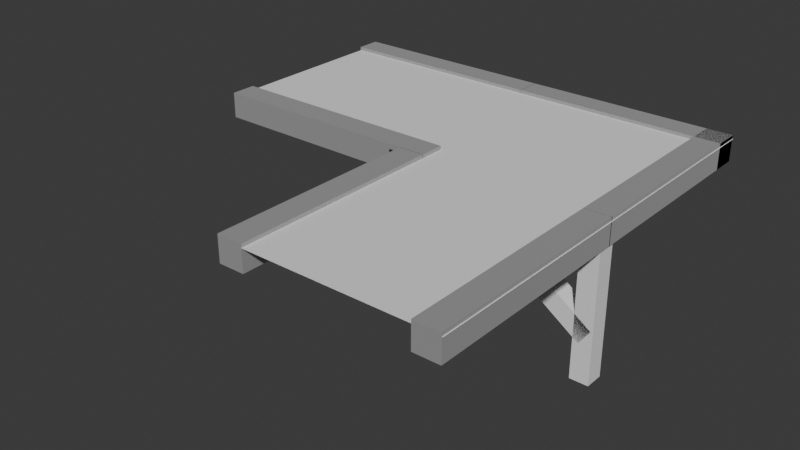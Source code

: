 # Source: Catwalk_corner_.blend  (saved by Blender 4.0.36; exported with 4.5.12 LTS)
import bpy
from mathutils import Matrix  # noqa: F401  (used for matrix-valued properties, if any)

bpy.ops.wm.read_factory_settings(use_empty=True)
scene = bpy.context.scene
scene.name = 'Scene'

# ---- collections
col_collection = bpy.data.collections.new('Collection'); scene.collection.children.link(col_collection)

# ---- materials (node trees are filled in below, after node groups)
mat_03___default = bpy.data.materials.new('03 - Default')
mat_03___default.use_transparent_shadow = False
mat_03___default.diffuse_color = (0.5882, 0.5882, 0.5882, 1.0)
mat_03___default.roughness = 0.8586
mat_03___default.specular_intensity = 0.0
mat_03___default.metallic = 1.0

# ---- material node trees
mat_03___default.use_nodes = True; mat_03___default.node_tree.nodes.clear()
_N = mat_03___default.node_tree.nodes; _L = mat_03___default.node_tree.links
n0 = _N.new('ShaderNodeBsdfPrincipled'); n0.name = 'Principled BSDF'; n0.location = (10, 300)
n0.inputs[0].default_value = (0.5882, 0.5882, 0.5882, 1.0)
n0.inputs[1].default_value = 1.0
n0.inputs[2].default_value = 0.8586
n0.inputs[3].default_value = 1.45
n0.inputs[13].default_value = 0.0
n0.inputs[27].default_value = (0.0, 0.0, 0.0, 1.0)
n1 = _N.new('ShaderNodeOutputMaterial'); n1.name = 'Material Output'; n1.location = (300, 300)
n2 = _N.new('ShaderNodeNormalMap'); n2.name = 'Normal Map'; n2.location = (-300, -300)
n2.label = 'Normal/Map'
_L.new(n0.outputs[0], n1.inputs[0])
_L.new(n2.outputs[0], n0.inputs[5])
n1.is_active_output = True

# ---- world
world_world = bpy.data.worlds.new('World'); scene.world = world_world
world_world.use_nodes = True; world_world.node_tree.nodes.clear()
_N = world_world.node_tree.nodes; _L = world_world.node_tree.links
n0 = _N.new('ShaderNodeOutputWorld'); n0.name = 'World Output'; n0.location = (300, 300)
n1 = _N.new('ShaderNodeBackground'); n1.name = 'Background'; n1.location = (10, 300)
n1.inputs[0].default_value = (0.05088, 0.05088, 0.05088, 1.0)
_L.new(n1.outputs[0], n0.inputs[0])
n0.is_active_output = True
world_world.color = (0.05088, 0.05088, 0.05088)
world_world.use_sun_shadow = False
world_world.sun_shadow_jitter_overblur = 0.0

# ---- meshes
me_pavement_mesh = bpy.data.meshes.new('Pavement Mesh')
me_pavement_mesh.from_pydata([(0.001758, -2.172e-05, -0.0003295), (-1.001, -2.172e-05, -0.0008324), (0.001758, -2.177e-05, -1.004), (-1.001, -2.177e-05, -1.004), (1.005, -2.168e-05, 1.004), (0.0009669, -2.168e-05, 1.004), (1.005, -2.172e-05, 0.0001734), (1.005, -2.177e-05, -1.004)], [], [(0, 2, 3, 1), (4, 6, 0, 5), (6, 7, 2, 0)])
me_pavement_mesh.polygons.foreach_set('use_smooth', [True] * 3)
_uv = me_pavement_mesh.uv_layers.new(name='UVChannel_1')
_uv.uv.foreach_set('vector', [0.0, 0.0, 1.0, 0.0, 1.0, 1.0, 0.0, 1.0, 0.0, 0.0, 1.0, 0.0, 1.0, 1.0, 0.0, 1.0, 0.0, 0.0, 1.0, 0.0, 1.0, 1.0, 0.0, 1.0])
me_pavement_mesh.update()
me_pavement_mesh.normals_split_custom_set([tuple(v) for v in zip(*[iter([1.725e-10, 1.0, -4.371e-08, 1.74e-10, 1.0, -4.371e-08, 1.813e-10, 1.0, -4.371e-08, 1.813e-10, 1.0, -4.371e-08, 1.695e-10, 1.0, -4.371e-08, 1.682e-10, 1.0, -4.371e-08, 1.725e-10, 1.0, -4.371e-08, 1.695e-10, 1.0, -4.371e-08, 1.682e-10, 1.0, -4.371e-08, 1.668e-10, 1.0, -4.371e-08, 1.74e-10, 1.0, -4.371e-08, 1.725e-10, 1.0, -4.371e-08])] * 3)])
me_bordure_mesh = bpy.data.meshes.new('Bordure Mesh')
me_bordure_mesh.from_pydata([(0.062, -0.1272, 0.000814), (0.062, -0.006704, 0.0008139), (-0.0585, -0.006704, 0.000814), (-0.0585, -0.1272, 0.000814), (-0.0585, -0.006705, -1.003), (0.062, -0.006705, -1.003), (0.062, -0.1272, -1.003), (-0.0585, -0.1272, -1.003), (1.001, -0.1047, 1.004), (1.001, 0.01575, 1.004), (0.8808, 0.01575, 1.004), (0.8808, -0.1047, 1.004), (0.8808, 0.01575, -0.001321), (1.001, 0.01575, -0.001321), (1.001, -0.1047, -0.001321), (0.8808, -0.1047, -0.001321), (1.001, -0.1047, 0.002829), (1.001, 0.01575, 0.002829), (0.8808, 0.01575, 0.002829), (0.8808, -0.1047, 0.002829), (0.8808, 0.01575, -1.003), (1.001, 0.01575, -1.003), (1.001, -0.1047, -1.003), (0.8808, -0.1047, -1.003), (0.1204, -0.1039, 1.004), (0.1204, 0.01661, 1.004), (-7.642e-05, 0.01661, 1.004), (-7.642e-05, -0.1039, 1.004), (-7.699e-05, 0.01661, -0.001321), (0.1204, 0.01661, -0.001321), (0.1204, -0.1039, -0.001321), (-7.699e-05, -0.1039, -0.001321), (0.0005623, -0.1047, -1.003), (0.0005623, 0.01575, -1.003), (0.0005623, 0.01575, -0.8856), (0.0005623, -0.1047, -0.8856), (-1.005, 0.01575, -0.8856), (-1.005, 0.01575, -1.003), (-1.005, -0.1047, -1.003), (-1.005, -0.1047, -0.8856), (-1.005, -0.1039, 0.0008148), (-1.005, 0.01661, 0.0008149), (-1.005, 0.01661, -0.1197), (-1.005, -0.1039, -0.1197), (0.1204, 0.01661, -0.1197), (0.1204, 0.01661, 0.0008138), (0.1204, -0.1039, 0.0008138), (0.1204, -0.1039, -0.1197), (0.8808, -0.1272, -0.06007), (0.8808, -0.006705, -0.06007), (0.8808, -0.006705, 0.06042), (0.8808, -0.1272, 0.06042), (0.062, -0.006704, 0.06042), (0.062, -0.006704, -0.06007), (0.062, -0.1272, -0.06007), (0.062, -0.1272, 0.06042), (1.001, -0.1047, -1.003), (1.001, 0.01575, -1.003), (1.001, 0.01575, -0.8856), (1.001, -0.1047, -0.8856), (-0.002257, 0.01575, -0.8856), (-0.002257, 0.01575, -1.003), (-0.002257, -0.1047, -1.003), (-0.002257, -0.1047, -0.8856)], [], [(0, 1, 2, 3), (4, 5, 6, 7), (2, 4, 7, 3), (1, 5, 4, 2), (0, 6, 5, 1), (3, 7, 6, 0), (8, 9, 10, 11), (12, 13, 14, 15), (10, 12, 15, 11), (9, 13, 12, 10), (8, 14, 13, 9), (11, 15, 14, 8), (16, 17, 18, 19), (20, 21, 22, 23), (18, 20, 23, 19), (17, 21, 20, 18), (16, 22, 21, 17), (19, 23, 22, 16), (24, 25, 26, 27), (28, 29, 30, 31), (26, 28, 31, 27), (25, 29, 28, 26), (24, 30, 29, 25), (27, 31, 30, 24), (32, 33, 34, 35), (36, 37, 38, 39), (34, 36, 39, 35), (33, 37, 36, 34), (32, 38, 37, 33), (35, 39, 38, 32), (40, 41, 42, 43), (44, 45, 46, 47), (42, 44, 47, 43), (41, 45, 44, 42), (40, 46, 45, 41), (43, 47, 46, 40), (48, 49, 50, 51), (52, 53, 54, 55), (50, 52, 55, 51), (49, 53, 52, 50), (48, 54, 53, 49), (51, 55, 54, 48), (56, 57, 58, 59), (60, 61, 62, 63), (58, 60, 63, 59), (57, 61, 60, 58), (56, 62, 61, 57), (59, 63, 62, 56)])
me_bordure_mesh.polygons.foreach_set('use_smooth', [True] * 48)
_k = set([(0, 1), (0, 3), (0, 6), (1, 2), (1, 5), (2, 3), (2, 4), (3, 7), (4, 5), (4, 7), (5, 6), (6, 7), (8, 9), (8, 11), (8, 14), (9, 10), (9, 13), (10, 11), (10, 12), (11, 15), (12, 13), (12, 15), (13, 14), (14, 15), (16, 17), (16, 19), (16, 22), (17, 18), (17, 21), (18, 19), (18, 20), (19, 23), (20, 21), (20, 23), (21, 22), (22, 23), (24, 25), (24, 27), (24, 30), (25, 26), (25, 29), (26, 27), (26, 28), (27, 31), (28, 29), (28, 31), (29, 30), (30, 31), (32, 33), (32, 35), (32, 38), (33, 34), (33, 37), (34, 35), (34, 36), (35, 39), (36, 37), (36, 39), (37, 38), (38, 39), (40, 41), (40, 43), (40, 46), (41, 42), (41, 45), (42, 43), (42, 44), (43, 47), (44, 45), (44, 47), (45, 46), (46, 47), (48, 49), (48, 51), (48, 54), (49, 50), (49, 53), (50, 51), (50, 52), (51, 55), (52, 53), (52, 55), (53, 54), (54, 55), (56, 57), (56, 59), (56, 62), (57, 58), (57, 61), (58, 59), (58, 60), (59, 63), (60, 61), (60, 63), (61, 62), (62, 63)])
me_bordure_mesh.attributes.new('sharp_edge', 'BOOLEAN', 'EDGE').data.foreach_set('value', [ (min(e.vertices), max(e.vertices)) in _k for e in me_bordure_mesh.edges])
_uv = me_bordure_mesh.uv_layers.new(name='UVChannel_1')
_uv.uv.foreach_set('vector', [0.653, 0.8445, 0.653, 0.7718, 0.7257, 0.7718, 0.7257, 0.8445, 0.8095, 0.8445, 0.7368, 0.8445, 0.7368, 0.7718, 0.8095, 0.7718, 0.5852, 0.07658, 0.003907, 0.07658, 0.003922, 0.003906, 0.5853, 0.003917, 0.5852, 0.1492, 0.003906, 0.1492, 0.003907, 0.07658, 0.5852, 0.07658, 0.5852, 0.2219, 0.003906, 0.2219, 0.003906, 0.1492, 0.5852, 0.1492, 0.5852, 0.2946, 0.003906, 0.2946, 0.003906, 0.2219, 0.5852, 0.2219, 0.653, 0.8445, 0.653, 0.7718, 0.7257, 0.7718, 0.7257, 0.8445, 0.8095, 0.8445, 0.7368, 0.8445, 0.7368, 0.7718, 0.8095, 0.7718, 0.5852, 0.07658, 0.003907, 0.07658, 0.003922, 0.003906, 0.5853, 0.003917, 0.5852, 0.1492, 0.003906, 0.1492, 0.003907, 0.07658, 0.5852, 0.07658, 0.5852, 0.2219, 0.003906, 0.2219, 0.003906, 0.1492, 0.5852, 0.1492, 0.5852, 0.2946, 0.003906, 0.2946, 0.003906, 0.2219, 0.5852, 0.2219, 0.653, 0.8445, 0.653, 0.7718, 0.7257, 0.7718, 0.7257, 0.8445, 0.8095, 0.8445, 0.7368, 0.8445, 0.7368, 0.7718, 0.8095, 0.7718, 0.5852, 0.07658, 0.003907, 0.07658, 0.003922, 0.003906, 0.5853, 0.003917, 0.5852, 0.1492, 0.003906, 0.1492, 0.003907, 0.07658, 0.5852, 0.07658, 0.5852, 0.2219, 0.003906, 0.2219, 0.003906, 0.1492, 0.5852, 0.1492, 0.5852, 0.2946, 0.003906, 0.2946, 0.003906, 0.2219, 0.5852, 0.2219, 0.653, 0.8445, 0.653, 0.7718, 0.7257, 0.7718, 0.7257, 0.8445, 0.8095, 0.8445, 0.7368, 0.8445, 0.7368, 0.7718, 0.8095, 0.7718, 0.5852, 0.07658, 0.003907, 0.07658, 0.003922, 0.003906, 0.5853, 0.003917, 0.5852, 0.1492, 0.003906, 0.1492, 0.003907, 0.07658, 0.5852, 0.07658, 0.5852, 0.2219, 0.003906, 0.2219, 0.003906, 0.1492, 0.5852, 0.1492, 0.5852, 0.2946, 0.003906, 0.2946, 0.003906, 0.2219, 0.5852, 0.2219, 0.653, 0.8445, 0.653, 0.7718, 0.7257, 0.7718, 0.7257, 0.8445, 0.8095, 0.8445, 0.7368, 0.8445, 0.7368, 0.7718, 0.8095, 0.7718, 0.5852, 0.07658, 0.003907, 0.07658, 0.003922, 0.003906, 0.5853, 0.003917, 0.5852, 0.1492, 0.003906, 0.1492, 0.003907, 0.07658, 0.5852, 0.07658, 0.5852, 0.2219, 0.003906, 0.2219, 0.003906, 0.1492, 0.5852, 0.1492, 0.5852, 0.2946, 0.003906, 0.2946, 0.003906, 0.2219, 0.5852, 0.2219, 0.653, 0.8445, 0.653, 0.7718, 0.7257, 0.7718, 0.7257, 0.8445, 0.8095, 0.8445, 0.7368, 0.8445, 0.7368, 0.7718, 0.8095, 0.7718, 0.5852, 0.07658, 0.003907, 0.07658, 0.003922, 0.003906, 0.5853, 0.003917, 0.5852, 0.1492, 0.003906, 0.1492, 0.003907, 0.07658, 0.5852, 0.07658, 0.5852, 0.2219, 0.003906, 0.2219, 0.003906, 0.1492, 0.5852, 0.1492, 0.5852, 0.2946, 0.003906, 0.2946, 0.003906, 0.2219, 0.5852, 0.2219, 0.653, 0.8445, 0.653, 0.7718, 0.7257, 0.7718, 0.7257, 0.8445, 0.8095, 0.8445, 0.7368, 0.8445, 0.7368, 0.7718, 0.8095, 0.7718, 0.5852, 0.07658, 0.003907, 0.07658, 0.003922, 0.003906, 0.5853, 0.003917, 0.5852, 0.1492, 0.003906, 0.1492, 0.003907, 0.07658, 0.5852, 0.07658, 0.5852, 0.2219, 0.003906, 0.2219, 0.003906, 0.1492, 0.5852, 0.1492, 0.5852, 0.2946, 0.003906, 0.2946, 0.003906, 0.2219, 0.5852, 0.2219, 0.653, 0.8445, 0.653, 0.7718, 0.7257, 0.7718, 0.7257, 0.8445, 0.8095, 0.8445, 0.7368, 0.8445, 0.7368, 0.7718, 0.8095, 0.7718, 0.5852, 0.07658, 0.003907, 0.07658, 0.003922, 0.003906, 0.5853, 0.003917, 0.5852, 0.1492, 0.003906, 0.1492, 0.003907, 0.07658, 0.5852, 0.07658, 0.5852, 0.2219, 0.003906, 0.2219, 0.003906, 0.1492, 0.5852, 0.1492, 0.5852, 0.2946, 0.003906, 0.2946, 0.003906, 0.2219, 0.5852, 0.2219])
me_bordure_mesh.materials.append(mat_03___default)
me_bordure_mesh.update()
me_bordure_mesh.normals_split_custom_set([tuple(v) for v in zip(*[iter([5.613e-07, 2.444e-07, 1.0, 5.613e-07, 2.444e-07, 1.0, 5.613e-07, 2.444e-07, 1.0, 5.613e-07, 2.444e-07, 1.0, -4.433e-07, -1.979e-06, -1.0, -4.433e-07, -1.979e-06, -1.0, -4.433e-07, -1.979e-06, -1.0, -4.433e-07, -1.979e-06, -1.0, -1.0, 9.241e-08, 1.299e-06, -1.0, 9.241e-08, 1.299e-06, -1.0, 9.241e-08, 1.299e-06, -1.0, 9.241e-08, 1.299e-06, -1.175e-13, 1.0, -2.81e-07, -1.175e-13, 1.0, -2.81e-07, -1.175e-13, 1.0, -2.81e-07, -1.175e-13, 1.0, -2.81e-07, 1.0, -3.08e-08, -9.279e-07, 1.0, -3.08e-08, -9.279e-07, 1.0, -3.08e-08, -9.279e-07, 1.0, -3.08e-08, -9.279e-07, -3.215e-06, -1.0, 2.557e-07, -3.215e-06, -1.0, 2.557e-07, -3.215e-06, -1.0, 2.557e-07, -3.215e-06, -1.0, 2.557e-07, 1.026e-06, 0.0, 1.0, 1.026e-06, 0.0, 1.0, 1.026e-06, 0.0, 1.0, 1.026e-06, 0.0, 1.0, 2.304e-07, -2.406e-07, -1.0, 2.304e-07, -2.406e-07, -1.0, 2.304e-07, -2.406e-07, -1.0, 2.304e-07, -2.406e-07, -1.0, -1.0, 9.838e-07, 5.334e-07, -1.0, 9.838e-07, 5.334e-07, -1.0, 9.838e-07, 5.334e-07, -1.0, 9.838e-07, 5.334e-07, -2.346e-13, 1.0, -2.811e-07, -2.346e-13, 1.0, -2.811e-07, -2.346e-13, 1.0, -2.811e-07, -2.346e-13, 1.0, -2.811e-07, 1.0, -9.838e-07, -9.483e-07, 1.0, -9.838e-07, -9.483e-07, 1.0, -9.838e-07, -9.483e-07, 1.0, -9.838e-07, -9.483e-07, -3.463e-06, -1.0, 2.249e-07, -3.463e-06, -1.0, 2.249e-07, -3.463e-06, -1.0, 2.249e-07, -3.463e-06, -1.0, 2.249e-07, 5.673e-07, 1.874e-07, 1.0, 5.673e-07, 1.874e-07, 1.0, 5.673e-07, 1.874e-07, 1.0, 5.673e-07, 1.874e-07, 1.0, 6.987e-08, 0.0, -1.0, 6.987e-08, 0.0, -1.0, 6.987e-08, 0.0, -1.0, 6.987e-08, 0.0, -1.0, -1.0, -4.919e-07, 5.334e-07, -1.0, -4.919e-07, 5.334e-07, -1.0, -4.919e-07, 5.334e-07, -1.0, -4.919e-07, 5.334e-07, 0.0, 1.0, -2.811e-07, 0.0, 1.0, -2.811e-07, 0.0, 1.0, -2.811e-07, 0.0, 1.0, -2.811e-07, 1.0, 0.0, -9.483e-07, 1.0, 0.0, -9.483e-07, 1.0, 0.0, -9.483e-07, 1.0, 0.0, -9.483e-07, -3.215e-06, -1.0, 2.556e-07, -3.215e-06, -1.0, 2.556e-07, -3.215e-06, -1.0, 2.556e-07, -3.215e-06, -1.0, 2.556e-07, -5.132e-07, 0.0, 1.0, -5.132e-07, 0.0, 1.0, -5.132e-07, 0.0, 1.0, -5.132e-07, 0.0, 1.0, 2.43e-07, -2.449e-07, -1.0, 2.43e-07, -2.449e-07, -1.0, 2.43e-07, -2.449e-07, -1.0, 2.43e-07, -2.449e-07, -1.0, -1.0, -1.201e-10, 5.642e-07, -1.0, -1.201e-10, 5.642e-07, -1.0, -1.201e-10, 5.642e-07, -1.0, -1.201e-10, 5.642e-07, 1.173e-13, 1.0, -2.795e-07, 1.173e-13, 1.0, -2.795e-07, 1.173e-13, 1.0, -2.795e-07, 1.173e-13, 1.0, -2.795e-07, 1.0, 0.0, -9.187e-07, 1.0, 0.0, -9.187e-07, 1.0, 0.0, -9.187e-07, 1.0, 0.0, -9.187e-07, -2.968e-06, -1.0, 2.31e-07, -2.968e-06, -1.0, 2.31e-07, -2.968e-06, -1.0, 2.31e-07, -2.968e-06, -1.0, 2.31e-07, 1.0, 0.0, -5.522e-07, 1.0, 0.0, -5.522e-07, 1.0, 0.0, -5.522e-07, 1.0, 0.0, -5.522e-07, -1.0, 0.0, 1.017e-06, -1.0, 0.0, 1.017e-06, -1.0, 0.0, 1.017e-06, -1.0, 0.0, 1.017e-06, 5.783e-07, 2.473e-07, 1.0, 5.783e-07, 2.473e-07, 1.0, 5.783e-07, 2.473e-07, 1.0, 5.783e-07, 2.473e-07, 1.0, 3.852e-07, 1.0, -7.901e-07, 3.852e-07, 1.0, -7.901e-07, 3.852e-07, 1.0, -7.901e-07, 3.852e-07, 1.0, -7.901e-07, -1.424e-06, 0.0, -1.0, -1.424e-06, 0.0, -1.0, -1.424e-06, 0.0, -1.0, -1.424e-06, 0.0, -1.0, -5.927e-07, -1.0, 1.643e-06, -5.927e-07, -1.0, 1.643e-06, -5.927e-07, -1.0, 1.643e-06, -5.927e-07, -1.0, 1.643e-06, -1.0, 4.817e-07, 0.0, -1.0, 4.817e-07, 0.0, -1.0, 4.817e-07, 0.0, -1.0, 4.817e-07, 0.0, 1.0, 0.0, -4.947e-07, 1.0, 0.0, -4.947e-07, 1.0, 0.0, -4.947e-07, 1.0, 0.0, -4.947e-07, -4.415e-07, 5.874e-07, -1.0, -4.415e-07, 5.874e-07, -1.0, -4.415e-07, 5.874e-07, -1.0, -4.415e-07, 5.874e-07, -1.0, -5.031e-07, 1.0, -1.772e-06, -5.031e-07, 1.0, -1.772e-06, -5.031e-07, 1.0, -1.772e-06, -5.031e-07, 1.0, -1.772e-06, 9.374e-07, -5.128e-07, 1.0, 9.374e-07, -5.128e-07, 1.0, 9.374e-07, -5.128e-07, 1.0, 9.374e-07, -5.128e-07, 1.0, 2.913e-07, -1.0, 2.198e-07, 2.913e-07, -1.0, 2.198e-07, 2.913e-07, -1.0, 2.198e-07, 2.913e-07, -1.0, 2.198e-07, 1.0, 9.877e-08, 0.0, 1.0, 9.877e-08, 0.0, 1.0, 9.877e-08, 0.0, 1.0, 9.877e-08, 0.0, -1.0, 6.415e-08, 5.72e-07, -1.0, 6.415e-08, 5.72e-07, -1.0, 6.415e-08, 5.72e-07, -1.0, 6.415e-08, 5.72e-07, 5.696e-07, 2.628e-07, 1.0, 5.696e-07, 2.628e-07, 1.0, 5.696e-07, 2.628e-07, 1.0, 5.696e-07, 2.628e-07, 1.0, 6.188e-07, 1.0, 1.189e-06, 6.188e-07, 1.0, 1.189e-06, 6.188e-07, 1.0, 1.189e-06, 6.188e-07, 1.0, 1.189e-06, -1.299e-06, -2.01e-07, -1.0, -1.299e-06, -2.01e-07, -1.0, -1.299e-06, -2.01e-07, -1.0, -1.299e-06, -2.01e-07, -1.0, -3.64e-07, -1.0, 0.0, -3.64e-07, -1.0, 0.0, -3.64e-07, -1.0, 0.0, -3.64e-07, -1.0, 0.0, 1.0, -1.575e-08, 0.0, 1.0, -1.575e-08, 0.0, 1.0, -1.575e-08, 0.0, 1.0, -1.575e-08, 0.0, -1.0, -2.061e-09, 5.522e-07, -1.0, -2.061e-09, 5.522e-07, -1.0, -2.061e-09, 5.522e-07, -1.0, -2.061e-09, 5.522e-07, 7.644e-07, 9.894e-07, 1.0, 7.644e-07, 9.894e-07, 1.0, 7.644e-07, 9.894e-07, 1.0, 7.644e-07, 9.894e-07, 1.0, 3.861e-07, 1.0, -8.234e-07, 3.861e-07, 1.0, -8.234e-07, 3.861e-07, 1.0, -8.234e-07, 3.861e-07, 1.0, -8.234e-07, -1.673e-06, 0.0, -1.0, -1.673e-06, 0.0, -1.0, -1.673e-06, 0.0, -1.0, -1.673e-06, 0.0, -1.0, -4.158e-07, -1.0, 0.0, -4.158e-07, -1.0, 0.0, -4.158e-07, -1.0, 0.0, -4.158e-07, -1.0, 0.0])] * 3)])
me_support_mesh = bpy.data.meshes.new('Support Mesh')
me_support_mesh.from_pydata([(0.9318, -0.5331, -0.03925), (0.9818, -0.4616, -0.03925), (0.9818, -0.4616, 0.04796), (0.9318, -0.5331, 0.04796), (0.3486, -0.01824, 0.04796), (0.3486, -0.01824, -0.03925), (0.2986, -0.08968, -0.03925), (0.2986, -0.08968, 0.04796), (0.9926, -0.01663, -0.03925), (0.9054, -0.01663, -0.03925), (0.9054, -0.01663, 0.04796), (0.9926, -0.01663, 0.04796), (0.9054, -0.7066, 0.04796), (0.9054, -0.7066, -0.03925), (0.9926, -0.7066, -0.03925), (0.9926, -0.7066, 0.04796), (-0.04041, -0.01663, -0.9852), (-0.04041, -0.01663, -0.898), (0.0468, -0.01663, -0.898), (0.0468, -0.01663, -0.9852), (0.0468, -0.7066, -0.898), (-0.04041, -0.7066, -0.898), (-0.04041, -0.7066, -0.9852), (0.0468, -0.7066, -0.9852), (-0.04019, -0.5331, -0.902), (-0.04019, -0.4616, -0.952), (0.04702, -0.4616, -0.952), (0.04702, -0.5331, -0.902), (0.04702, -0.01824, -0.3188), (-0.04019, -0.01824, -0.3188), (-0.04019, -0.08968, -0.2687), (0.04702, -0.08968, -0.2687)], [], [(0, 1, 2, 3), (4, 5, 6, 7), (2, 4, 7, 3), (1, 5, 4, 2), (0, 6, 5, 1), (3, 7, 6, 0), (8, 9, 10, 11), (12, 13, 14, 15), (10, 12, 15, 11), (9, 13, 12, 10), (8, 14, 13, 9), (11, 15, 14, 8), (16, 17, 18, 19), (20, 21, 22, 23), (18, 20, 23, 19), (17, 21, 20, 18), (16, 22, 21, 17), (19, 23, 22, 16), (24, 25, 26, 27), (28, 29, 30, 31), (26, 28, 31, 27), (25, 29, 28, 26), (24, 30, 29, 25), (27, 31, 30, 24)])
me_support_mesh.polygons.foreach_set('use_smooth', [True] * 24)
_k = set([(0, 1), (0, 3), (0, 6), (1, 2), (1, 5), (2, 3), (2, 4), (3, 7), (4, 5), (4, 7), (5, 6), (6, 7), (8, 9), (8, 11), (8, 14), (9, 10), (9, 13), (10, 11), (10, 12), (11, 15), (12, 13), (12, 15), (13, 14), (14, 15), (16, 17), (16, 19), (16, 22), (17, 18), (17, 21), (18, 19), (18, 20), (19, 23), (20, 21), (20, 23), (21, 22), (22, 23), (24, 25), (24, 27), (24, 30), (25, 26), (25, 29), (26, 27), (26, 28), (27, 31), (28, 29), (28, 31), (29, 30), (30, 31)])
me_support_mesh.attributes.new('sharp_edge', 'BOOLEAN', 'EDGE').data.foreach_set('value', [ (min(e.vertices), max(e.vertices)) in _k for e in me_support_mesh.edges])
_uv = me_support_mesh.uv_layers.new(name='UVChannel_1')
_uv.uv.foreach_set('vector', [0.653, 0.8445, 0.653, 0.7718, 0.7257, 0.7718, 0.7257, 0.8445, 0.8095, 0.8445, 0.7368, 0.8445, 0.7368, 0.7718, 0.8095, 0.7718, 0.5852, 0.07658, 0.003907, 0.07658, 0.003922, 0.003906, 0.5853, 0.003917, 0.5852, 0.1492, 0.003906, 0.1492, 0.003907, 0.07658, 0.5852, 0.07658, 0.5852, 0.2219, 0.003906, 0.2219, 0.003906, 0.1492, 0.5852, 0.1492, 0.5852, 0.2946, 0.003906, 0.2946, 0.003906, 0.2219, 0.5852, 0.2219, 0.653, 0.8445, 0.653, 0.7718, 0.7257, 0.7718, 0.7257, 0.8445, 0.8095, 0.8445, 0.7368, 0.8445, 0.7368, 0.7718, 0.8095, 0.7718, 0.5852, 0.07658, 0.003907, 0.07658, 0.003922, 0.003906, 0.5853, 0.003917, 0.5852, 0.1492, 0.003906, 0.1492, 0.003907, 0.07658, 0.5852, 0.07658, 0.5852, 0.2219, 0.003906, 0.2219, 0.003906, 0.1492, 0.5852, 0.1492, 0.5852, 0.2946, 0.003906, 0.2946, 0.003906, 0.2219, 0.5852, 0.2219, 0.653, 0.8445, 0.653, 0.7718, 0.7257, 0.7718, 0.7257, 0.8445, 0.8095, 0.8445, 0.7368, 0.8445, 0.7368, 0.7718, 0.8095, 0.7718, 0.5852, 0.07658, 0.003907, 0.07658, 0.003922, 0.003906, 0.5853, 0.003917, 0.5852, 0.1492, 0.003906, 0.1492, 0.003907, 0.07658, 0.5852, 0.07658, 0.5852, 0.2219, 0.003906, 0.2219, 0.003906, 0.1492, 0.5852, 0.1492, 0.5852, 0.2946, 0.003906, 0.2946, 0.003906, 0.2219, 0.5852, 0.2219, 0.653, 0.8445, 0.653, 0.7718, 0.7257, 0.7718, 0.7257, 0.8445, 0.8095, 0.8445, 0.7368, 0.8445, 0.7368, 0.7718, 0.8095, 0.7718, 0.5852, 0.07658, 0.003907, 0.07658, 0.003922, 0.003906, 0.5853, 0.003917, 0.5852, 0.1492, 0.003906, 0.1492, 0.003907, 0.07658, 0.5852, 0.07658, 0.5852, 0.2219, 0.003906, 0.2219, 0.003906, 0.1492, 0.5852, 0.1492, 0.5852, 0.2946, 0.003906, 0.2946, 0.003906, 0.2219, 0.5852, 0.2219])
me_support_mesh.update()
me_support_mesh.normals_split_custom_set([tuple(v) for v in zip(*[iter([0.8192, -0.5736, 7.347e-07, 0.8192, -0.5736, 7.347e-07, 0.8192, -0.5736, 7.347e-07, 0.8192, -0.5736, 7.347e-07, -0.8192, 0.5736, -7.959e-07, -0.8192, 0.5736, -7.959e-07, -0.8192, 0.5736, -7.959e-07, -0.8192, 0.5736, -7.959e-07, -1.105e-07, -2.509e-07, 1.0, -1.105e-07, -2.509e-07, 1.0, -1.105e-07, -2.509e-07, 1.0, -1.105e-07, -2.509e-07, 1.0, 0.5736, 0.8192, 2.21e-07, 0.5736, 0.8192, 2.21e-07, 0.5736, 0.8192, 2.21e-07, 0.5736, 0.8192, 2.21e-07, -4.697e-07, 6.49e-07, -1.0, -4.697e-07, 6.49e-07, -1.0, -4.697e-07, 6.49e-07, -1.0, -4.697e-07, 6.49e-07, -1.0, -0.5736, -0.8192, 1.768e-06, -0.5736, -0.8192, 1.768e-06, -0.5736, -0.8192, 1.768e-06, -0.5736, -0.8192, 1.768e-06, -6.835e-07, 1.0, 6.429e-07, -6.835e-07, 1.0, 6.429e-07, -6.835e-07, 1.0, 6.429e-07, -6.835e-07, 1.0, 6.429e-07, 3.417e-07, -1.0, -1.497e-07, 3.417e-07, -1.0, -1.497e-07, 3.417e-07, -1.0, -1.497e-07, 3.417e-07, -1.0, -1.497e-07, -1.857e-07, -6.263e-07, 1.0, -1.857e-07, -6.263e-07, 1.0, -1.857e-07, -6.263e-07, 1.0, -1.857e-07, -6.263e-07, 1.0, -1.0, 6.047e-08, -3.417e-07, -1.0, 6.047e-08, -3.417e-07, -1.0, 6.047e-08, -3.417e-07, -1.0, 6.047e-08, -3.417e-07, 6.191e-08, 2.376e-07, -1.0, 6.191e-08, 2.376e-07, -1.0, 6.191e-08, 2.376e-07, -1.0, 6.191e-08, 2.376e-07, -1.0, 1.0, 4.824e-07, 3.076e-06, 1.0, 4.824e-07, 3.076e-06, 1.0, 4.824e-07, 3.076e-06, 1.0, 4.824e-07, 3.076e-06, -6.835e-07, 1.0, -7.054e-07, -6.835e-07, 1.0, -7.054e-07, -6.835e-07, 1.0, -7.054e-07, -6.835e-07, 1.0, -7.054e-07, 1.709e-06, -1.0, 2.939e-06, 1.709e-06, -1.0, 2.939e-06, 1.709e-06, -1.0, 2.939e-06, 1.709e-06, -1.0, 2.939e-06, 1.0, -9.837e-07, 4.699e-06, 1.0, -9.837e-07, 4.699e-06, 1.0, -9.837e-07, 4.699e-06, 1.0, -9.837e-07, 4.699e-06, 6.934e-06, 4.751e-07, 1.0, 6.934e-06, 4.751e-07, 1.0, 6.934e-06, 4.751e-07, 1.0, 6.934e-06, 4.751e-07, 1.0, -1.0, 4.142e-07, -1.068e-07, -1.0, 4.142e-07, -1.068e-07, -1.0, 4.142e-07, -1.068e-07, -1.0, 4.142e-07, -1.068e-07, 5.943e-06, -1.253e-06, -1.0, 5.943e-06, -1.253e-06, -1.0, 5.943e-06, -1.253e-06, -1.0, 5.943e-06, -1.253e-06, -1.0, 0.0, -0.5736, -0.8192, 0.0, -0.5736, -0.8192, 0.0, -0.5736, -0.8192, 0.0, -0.5736, -0.8192, -7.84e-07, 0.5736, 0.8192, -7.84e-07, 0.5736, 0.8192, -7.84e-07, 0.5736, 0.8192, -7.84e-07, 0.5736, 0.8192, 1.0, 2.487e-06, -2.198e-06, 1.0, 2.487e-06, -2.198e-06, 1.0, 2.487e-06, -2.198e-06, 1.0, 2.487e-06, -2.198e-06, -4.421e-07, 0.8192, -0.5736, -4.421e-07, 0.8192, -0.5736, -4.421e-07, 0.8192, -0.5736, -4.421e-07, 0.8192, -0.5736, -1.0, -5.167e-06, 3.662e-06, -1.0, -5.167e-06, 3.662e-06, -1.0, -5.167e-06, 3.662e-06, -1.0, -5.167e-06, 3.662e-06, 2.21e-06, -0.8192, 0.5736, 2.21e-06, -0.8192, 0.5736, 2.21e-06, -0.8192, 0.5736, 2.21e-06, -0.8192, 0.5736])] * 3)])
me_pavement__back__mesh = bpy.data.meshes.new('Pavement (back) Mesh')
me_pavement__back__mesh.from_pydata([(-0.001758, 2.172e-05, -0.0003295), (1.001, 2.163e-05, -0.0008324), (-0.001758, 2.168e-05, -1.004), (1.001, 2.159e-05, -1.004), (-1.005, 2.185e-05, 1.004), (-0.0009669, 2.177e-05, 1.004), (-1.005, 2.181e-05, 0.0001734), (-1.005, 2.177e-05, -1.004)], [], [(0, 2, 3, 1), (4, 6, 0, 5), (6, 7, 2, 0)])
me_pavement__back__mesh.polygons.foreach_set('use_smooth', [True] * 3)
_uv = me_pavement__back__mesh.uv_layers.new(name='UVChannel_1')
_uv.uv.foreach_set('vector', [0.0, 0.0, 1.0, 0.0, 1.0, 1.0, 0.0, 1.0, 0.0, 0.0, 1.0, 0.0, 1.0, 1.0, 0.0, 1.0, 0.0, 0.0, 1.0, 0.0, 1.0, 1.0, 0.0, 1.0])
me_pavement__back__mesh.update()
me_pavement__back__mesh.normals_split_custom_set([tuple(v) for v in zip(*[iter([-8.76e-08, -1.0, 4.371e-08, -8.76e-08, -1.0, 4.371e-08, -8.76e-08, -1.0, 4.371e-08, -8.76e-08, -1.0, 4.371e-08, -8.759e-08, -1.0, 4.371e-08, -8.759e-08, -1.0, 4.371e-08, -8.76e-08, -1.0, 4.371e-08, -8.759e-08, -1.0, 4.371e-08, -8.759e-08, -1.0, 4.371e-08, -8.759e-08, -1.0, 4.371e-08, -8.76e-08, -1.0, 4.371e-08, -8.76e-08, -1.0, 4.371e-08])] * 3)])

# ---- objects
ob_pavement = bpy.data.objects.new('Pavement', me_pavement_mesh)
ob_bordure = bpy.data.objects.new('Bordure', me_bordure_mesh)
ob_support = bpy.data.objects.new('Support', me_support_mesh)
ob_pavement__back = bpy.data.objects.new('Pavement (back)', me_pavement__back__mesh)

# ---- transforms, parenting, visibility, modifiers, constraints
ob_pavement.location = (0.0, 0.0, 0.0)
ob_pavement.rotation_euler = (1.571, 0.0, 0.0)
ob_pavement.color = (0.8, 0.8, 0.8, 1.0)
ob_bordure.location = (0.0, 0.0, 0.0)
ob_bordure.rotation_euler = (1.571, 0.0, 0.0)
ob_bordure.color = (0.8, 0.8, 0.8, 1.0)
ob_support.location = (0.0, 0.0, 0.0)
ob_support.rotation_euler = (1.571, 0.0, 0.0)
ob_support.color = (0.8, 0.8, 0.8, 1.0)
ob_pavement__back.location = (0.0, 0.0, -0.001)
ob_pavement__back.rotation_euler = (1.571, 0.0, 0.0)
ob_pavement__back.scale = (-1.0, 1.0, 1.0)
ob_pavement__back.color = (0.8, 0.8, 0.8, 1.0)

# ---- collection membership
col_collection.objects.link(ob_pavement)
col_collection.objects.link(ob_bordure)
col_collection.objects.link(ob_support)
col_collection.objects.link(ob_pavement__back)

# ---- scene / render settings (as saved in the file)
scene.frame_start = 1; scene.frame_end = 250; scene.frame_set(1)
scene.render.engine = 'BLENDER_EEVEE_NEXT'
scene.render.fps = 30
scene.cycles.sampling_pattern = 'TABULATED_SOBOL'
bpy.context.view_layer.update()

# ---- added for rendering (the .blend has no active camera and no usable light): camera, sun
cam_auto = bpy.data.cameras.new('AutoCamera')
cam_auto.lens = 50.0
cam_auto.sensor_width = 36.0
cam_auto.clip_end = 1000.0
ob_auto_camera = bpy.data.objects.new('AutoCamera', cam_auto)
scene.collection.objects.link(ob_auto_camera)
ob_auto_camera.location = (2.71275, -3.25556, 1.82526)
ob_auto_camera.rotation_euler = (1.09748, -7.21219e-08, 0.694738)
scene.camera = ob_auto_camera
light_auto_sun = bpy.data.lights.new('AutoSun', 'SUN')
light_auto_sun.energy = 3.0
light_auto_sun.angle = 0.0523599
ob_auto_sun = bpy.data.objects.new('AutoSun', light_auto_sun)
scene.collection.objects.link(ob_auto_sun)
ob_auto_sun.rotation_euler = (0.872665, 0.174533, 0.523599)
bpy.context.view_layer.update()
